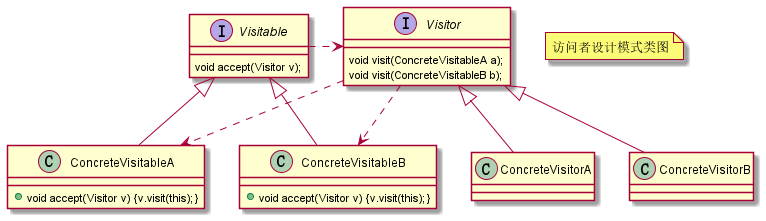

The diagram above was rendered by PlantUML. Its source (embedded in the PNG):
@startuml

note "访问者设计模式类图" as N1

interface Visitable {
    void accept(Visitor v);
}
interface Visitor {
    void visit(ConcreteVisitableA a);
    void visit(ConcreteVisitableB b);
}

class ConcreteVisitableA {
    + void accept(Visitor v) {v.visit(this);}
}
class ConcreteVisitableB {
    + void accept(Visitor v) {v.visit(this);}
}

Visitable <|-- ConcreteVisitableA
Visitable <|-- ConcreteVisitableB

Visitor <|-- ConcreteVisitorA
Visitor <|-- ConcreteVisitorB

Visitable ..right> Visitor
Visitor ..> ConcreteVisitableA
Visitor ..> ConcreteVisitableB

@enduml